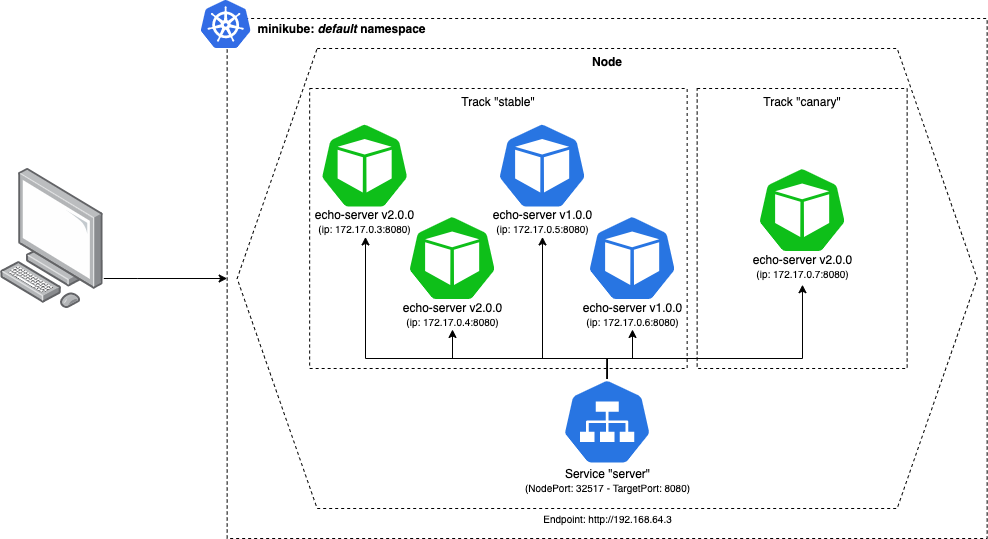

The diagram above was exported from draw.io. Its source (the exported page's mxGraphModel, read from the mxfile embedded in the PNG):
<mxGraphModel dx="3691" dy="1101" grid="1" gridSize="10" guides="1" tooltips="1" connect="1" arrows="1" fold="1" page="1" pageScale="1" pageWidth="827" pageHeight="1169" math="0" shadow="0">
  <root>
    <mxCell id="0" />
    <mxCell id="1" parent="0" />
    <mxCell id="2" style="edgeStyle=orthogonalEdgeStyle;rounded=0;orthogonalLoop=1;jettySize=auto;html=1;exitX=0;exitY=0.5;exitDx=0;exitDy=0;startArrow=classic;startFill=1;endArrow=none;endFill=0;" edge="1" source="3" target="19" parent="1">
      <mxGeometry relative="1" as="geometry">
        <Array as="points">
          <mxPoint x="2066.6499999999996" y="3757" />
          <mxPoint x="2066.6499999999996" y="3757" />
        </Array>
      </mxGeometry>
    </mxCell>
    <mxCell id="3" value="" style="rounded=0;whiteSpace=wrap;html=1;fillColor=none;dashed=1;align=left;verticalAlign=top;" vertex="1" parent="1">
      <mxGeometry x="2156.6499999999996" y="3497" width="760" height="520" as="geometry" />
    </mxCell>
    <mxCell id="4" value="Node" style="shape=hexagon;perimeter=hexagonPerimeter2;whiteSpace=wrap;html=1;fixedSize=1;rounded=0;dashed=1;fillColor=none;size=80;horizontal=1;verticalAlign=top;fontStyle=1" vertex="1" parent="1">
      <mxGeometry x="2166.6499999999996" y="3527" width="740" height="460" as="geometry" />
    </mxCell>
    <mxCell id="5" value="" style="aspect=fixed;html=1;points=[];align=center;image;fontSize=12;image=img/lib/mscae/Kubernetes.svg;" vertex="1" parent="1">
      <mxGeometry x="2130.6499999999996" y="3479" width="50" height="48" as="geometry" />
    </mxCell>
    <mxCell id="6" value="Endpoint: http://192.168.64.3" style="text;html=1;align=center;verticalAlign=middle;resizable=0;points=[];autosize=1;rotation=0;fontSize=10;" vertex="1" parent="1">
      <mxGeometry x="2466.65" y="3987" width="140" height="20" as="geometry" />
    </mxCell>
    <mxCell id="7" value="&lt;b&gt;minikube: &lt;i&gt;default &lt;/i&gt;namespace&lt;/b&gt;" style="text;html=1;align=center;verticalAlign=middle;resizable=0;points=[];autosize=1;" vertex="1" parent="1">
      <mxGeometry x="2180.6499999999996" y="3497" width="180" height="20" as="geometry" />
    </mxCell>
    <mxCell id="8" value="" style="group" vertex="1" connectable="0" parent="1">
      <mxGeometry x="2446.65" y="3857" width="180" height="116.5" as="geometry" />
    </mxCell>
    <mxCell id="9" value="" style="group" vertex="1" connectable="0" parent="8">
      <mxGeometry width="180" height="116.5" as="geometry" />
    </mxCell>
    <mxCell id="10" value="" style="html=1;dashed=0;whitespace=wrap;fillColor=#2875E2;strokeColor=#ffffff;points=[[0.005,0.63,0],[0.1,0.2,0],[0.9,0.2,0],[0.5,0,0],[0.995,0.63,0],[0.72,0.99,0],[0.5,1,0],[0.28,0.99,0]];shape=mxgraph.kubernetes.icon;prIcon=svc" vertex="1" parent="9">
      <mxGeometry x="44.94999999999999" width="90.1" height="86.5" as="geometry" />
    </mxCell>
    <mxCell id="11" value="Service &quot;server&quot;&lt;br&gt;&lt;font style=&quot;font-size: 10px&quot;&gt;(NodePort: 32517 - TargetPort: 8080)&lt;/font&gt;" style="text;html=1;align=center;verticalAlign=middle;resizable=0;points=[];autosize=1;" vertex="1" parent="9">
      <mxGeometry y="86.5" width="180" height="30" as="geometry" />
    </mxCell>
    <mxCell id="12" value="Track &quot;stable&quot;" style="rounded=0;whiteSpace=wrap;html=1;dashed=1;fillColor=none;verticalAlign=top;" vertex="1" parent="1">
      <mxGeometry x="2239.1499999999996" y="3567" width="377.5" height="280" as="geometry" />
    </mxCell>
    <mxCell id="13" value="" style="group" vertex="1" connectable="0" parent="1">
      <mxGeometry x="2239.1499999999996" y="3584.4490476190476" width="110" height="142.54761904761904" as="geometry" />
    </mxCell>
    <mxCell id="14" value="echo-server v2.0.0&lt;br&gt;&lt;font style=&quot;font-size: 10px&quot;&gt;(ip: 172.17.0.3:8080)&lt;/font&gt;" style="text;html=1;align=center;verticalAlign=middle;resizable=0;points=[];autosize=1;" vertex="1" parent="13">
      <mxGeometry y="100.98761904761903" width="110" height="30" as="geometry" />
    </mxCell>
    <mxCell id="15" value="" style="html=1;dashed=0;whitespace=wrap;strokeColor=#ffffff;points=[[0.005,0.63,0],[0.1,0.2,0],[0.9,0.2,0],[0.5,0,0],[0.995,0.63,0],[0.72,0.99,0],[0.5,1,0],[0.28,0.99,0]];shape=mxgraph.kubernetes.icon;prIcon=pod;fillColor=#0EBF19;" vertex="1" parent="13">
      <mxGeometry x="9.949999999999989" width="90.1" height="119.45238095238098" as="geometry" />
    </mxCell>
    <mxCell id="16" value="" style="group" vertex="1" connectable="0" parent="1">
      <mxGeometry x="2326.65" y="3676.999047619048" width="110" height="142.54761904761904" as="geometry" />
    </mxCell>
    <mxCell id="17" value="echo-server v2.0.0&lt;br&gt;&lt;font style=&quot;font-size: 10px&quot;&gt;(ip: 172.17.0.4:8080)&lt;/font&gt;" style="text;html=1;align=center;verticalAlign=middle;resizable=0;points=[];autosize=1;" vertex="1" parent="16">
      <mxGeometry y="100.98761904761903" width="110" height="30" as="geometry" />
    </mxCell>
    <mxCell id="18" value="" style="html=1;dashed=0;whitespace=wrap;strokeColor=#ffffff;points=[[0.005,0.63,0],[0.1,0.2,0],[0.9,0.2,0],[0.5,0,0],[0.995,0.63,0],[0.72,0.99,0],[0.5,1,0],[0.28,0.99,0]];shape=mxgraph.kubernetes.icon;prIcon=pod;fillColor=#0EBF19;" vertex="1" parent="16">
      <mxGeometry x="9.949999999999989" width="90.1" height="119.45238095238098" as="geometry" />
    </mxCell>
    <mxCell id="19" value="" style="points=[];aspect=fixed;html=1;align=center;shadow=0;dashed=0;image;image=img/lib/allied_telesis/computer_and_terminals/Personal_Computer.svg;rounded=0;fillColor=none;fontSize=10;" vertex="1" parent="1">
      <mxGeometry x="1929.9999999999998" y="3647" width="103.3" height="140" as="geometry" />
    </mxCell>
    <mxCell id="20" value="" style="group" vertex="1" connectable="0" parent="1">
      <mxGeometry x="2416.65" y="3584.4490476190476" width="110" height="142.54761904761904" as="geometry" />
    </mxCell>
    <mxCell id="21" value="echo-server v1.0.0&lt;br&gt;&lt;font style=&quot;font-size: 10px&quot;&gt;(ip: 172.17.0.5:8080)&lt;/font&gt;" style="text;html=1;align=center;verticalAlign=middle;resizable=0;points=[];autosize=1;" vertex="1" parent="20">
      <mxGeometry y="100.98761904761903" width="110" height="30" as="geometry" />
    </mxCell>
    <mxCell id="22" value="" style="html=1;dashed=0;whitespace=wrap;fillColor=#2875E2;strokeColor=#ffffff;points=[[0.005,0.63,0],[0.1,0.2,0],[0.9,0.2,0],[0.5,0,0],[0.995,0.63,0],[0.72,0.99,0],[0.5,1,0],[0.28,0.99,0]];shape=mxgraph.kubernetes.icon;prIcon=pod" vertex="1" parent="20">
      <mxGeometry x="9.949999999999989" width="90.1" height="119.45238095238098" as="geometry" />
    </mxCell>
    <mxCell id="23" value="" style="group" vertex="1" connectable="0" parent="1">
      <mxGeometry x="2506.65" y="3676.999047619048" width="110" height="142.54761904761904" as="geometry" />
    </mxCell>
    <mxCell id="24" value="echo-server v1.0.0&lt;br&gt;&lt;font style=&quot;font-size: 10px&quot;&gt;(ip: 172.17.0.6:8080)&lt;/font&gt;" style="text;html=1;align=center;verticalAlign=middle;resizable=0;points=[];autosize=1;" vertex="1" parent="23">
      <mxGeometry y="100.98761904761903" width="110" height="30" as="geometry" />
    </mxCell>
    <mxCell id="25" value="" style="html=1;dashed=0;whitespace=wrap;fillColor=#2875E2;strokeColor=#ffffff;points=[[0.005,0.63,0],[0.1,0.2,0],[0.9,0.2,0],[0.5,0,0],[0.995,0.63,0],[0.72,0.99,0],[0.5,1,0],[0.28,0.99,0]];shape=mxgraph.kubernetes.icon;prIcon=pod" vertex="1" parent="23">
      <mxGeometry x="9.949999999999989" width="90.1" height="119.45238095238098" as="geometry" />
    </mxCell>
    <mxCell id="26" style="edgeStyle=orthogonalEdgeStyle;rounded=0;orthogonalLoop=1;jettySize=auto;html=1;exitX=0.5;exitY=0;exitDx=0;exitDy=0;exitPerimeter=0;" edge="1" source="10" target="14" parent="1">
      <mxGeometry relative="1" as="geometry">
        <Array as="points">
          <mxPoint x="2537" y="3837" />
          <mxPoint x="2295" y="3837" />
        </Array>
      </mxGeometry>
    </mxCell>
    <mxCell id="27" style="edgeStyle=orthogonalEdgeStyle;rounded=0;orthogonalLoop=1;jettySize=auto;html=1;exitX=0.5;exitY=0;exitDx=0;exitDy=0;exitPerimeter=0;" edge="1" source="10" target="17" parent="1">
      <mxGeometry relative="1" as="geometry">
        <Array as="points">
          <mxPoint x="2537" y="3837" />
          <mxPoint x="2382" y="3837" />
        </Array>
      </mxGeometry>
    </mxCell>
    <mxCell id="28" style="edgeStyle=orthogonalEdgeStyle;rounded=0;orthogonalLoop=1;jettySize=auto;html=1;exitX=0.5;exitY=0;exitDx=0;exitDy=0;exitPerimeter=0;" edge="1" source="10" target="21" parent="1">
      <mxGeometry relative="1" as="geometry">
        <Array as="points">
          <mxPoint x="2537" y="3837" />
          <mxPoint x="2472" y="3837" />
        </Array>
      </mxGeometry>
    </mxCell>
    <mxCell id="29" style="edgeStyle=orthogonalEdgeStyle;rounded=0;orthogonalLoop=1;jettySize=auto;html=1;exitX=0.5;exitY=0;exitDx=0;exitDy=0;exitPerimeter=0;" edge="1" source="10" target="24" parent="1">
      <mxGeometry relative="1" as="geometry">
        <Array as="points">
          <mxPoint x="2537" y="3837" />
          <mxPoint x="2562" y="3837" />
        </Array>
      </mxGeometry>
    </mxCell>
    <mxCell id="30" value="Track &quot;canary&quot;" style="rounded=0;whiteSpace=wrap;html=1;dashed=1;fillColor=none;verticalAlign=top;" vertex="1" parent="1">
      <mxGeometry x="2626.65" y="3567" width="210" height="280" as="geometry" />
    </mxCell>
    <mxCell id="31" value="" style="group" vertex="1" connectable="0" parent="1">
      <mxGeometry x="2676.65" y="3628.999047619048" width="110" height="142.54761904761904" as="geometry" />
    </mxCell>
    <mxCell id="32" value="echo-server v2.0.0&lt;br&gt;&lt;font style=&quot;font-size: 10px&quot;&gt;(ip: 172.17.0.7:8080)&lt;/font&gt;" style="text;html=1;align=center;verticalAlign=middle;resizable=0;points=[];autosize=1;" vertex="1" parent="31">
      <mxGeometry y="100.98761904761903" width="110" height="30" as="geometry" />
    </mxCell>
    <mxCell id="33" value="" style="html=1;dashed=0;whitespace=wrap;strokeColor=#ffffff;points=[[0.005,0.63,0],[0.1,0.2,0],[0.9,0.2,0],[0.5,0,0],[0.995,0.63,0],[0.72,0.99,0],[0.5,1,0],[0.28,0.99,0]];shape=mxgraph.kubernetes.icon;prIcon=pod;fillColor=#0EBF19;" vertex="1" parent="31">
      <mxGeometry x="9.949999999999989" width="90.1" height="119.45238095238098" as="geometry" />
    </mxCell>
    <mxCell id="34" style="edgeStyle=orthogonalEdgeStyle;rounded=0;orthogonalLoop=1;jettySize=auto;html=1;exitX=0.5;exitY=0;exitDx=0;exitDy=0;exitPerimeter=0;startArrow=none;startFill=0;endArrow=classic;endFill=1;entryX=0.503;entryY=1.107;entryDx=0;entryDy=0;entryPerimeter=0;" edge="1" source="10" target="32" parent="1">
      <mxGeometry relative="1" as="geometry">
        <Array as="points">
          <mxPoint x="2537" y="3837" />
          <mxPoint x="2732" y="3837" />
        </Array>
      </mxGeometry>
    </mxCell>
  </root>
</mxGraphModel>